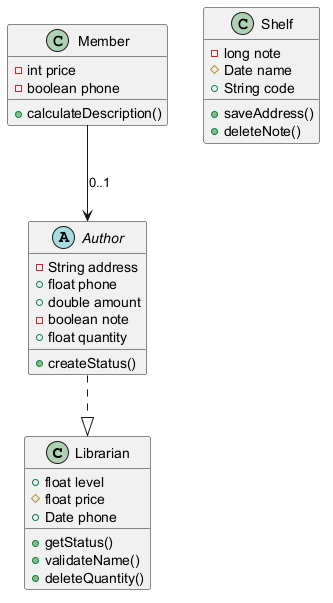

The diagram above was rendered by PlantUML. Its source (embedded in the PNG):
@startuml

class Librarian {
  +float level
  #float price
  +Date phone
  +getStatus()
  +validateName()
  +deleteQuantity()
}
abstract class Author {
  -String address
  +float phone
  +double amount
  -boolean note
  +float quantity
  +createStatus()
}
class Member {
  -int price
  -boolean phone
  +calculateDescription()
}
class Shelf {
  -long note
  #Date name
  +String code
  +saveAddress()
  +deleteNote()
}
Author ..|> Librarian
Member --> Author : "0..1"
@enduml